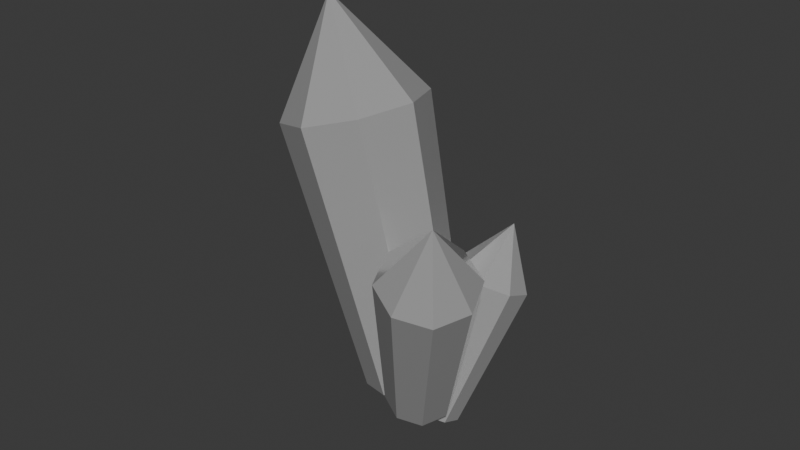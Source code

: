# Source: rgb_stone.blend  (saved by Blender 4.2.66; exported with 4.5.12 LTS)
import bpy
from mathutils import Matrix  # noqa: F401  (used for matrix-valued properties, if any)

bpy.ops.wm.read_factory_settings(use_empty=True)
scene = bpy.context.scene
scene.name = 'Scene'

# ---- collections
col_collection = bpy.data.collections.new('Collection'); scene.collection.children.link(col_collection)

# ---- materials (node trees are filled in below, after node groups)
mat_base_color = bpy.data.materials.new('base_color')
mat_e_color = bpy.data.materials.new('e_color')

# ---- material node trees
mat_base_color.use_nodes = True; mat_base_color.node_tree.nodes.clear()
_N = mat_base_color.node_tree.nodes; _L = mat_base_color.node_tree.links
n0 = _N.new('ShaderNodeBsdfPrincipled'); n0.name = 'Principled BSDF'; n0.location = (10, 300)
n0.inputs[1].default_value = 0.6
n0.inputs[2].default_value = 0.13
n1 = _N.new('ShaderNodeOutputMaterial'); n1.name = 'Material Output'; n1.location = (300, 300)
_L.new(n0.outputs[0], n1.inputs[0])
n1.is_active_output = True
mat_e_color.use_nodes = True; mat_e_color.node_tree.nodes.clear()
_N = mat_e_color.node_tree.nodes; _L = mat_e_color.node_tree.links
n0 = _N.new('ShaderNodeBsdfPrincipled'); n0.name = 'Principled BSDF'; n0.location = (10, 300)
n0.inputs[1].default_value = 0.6
n0.inputs[2].default_value = 0.13
n1 = _N.new('ShaderNodeOutputMaterial'); n1.name = 'Material Output'; n1.location = (300, 300)
_L.new(n0.outputs[0], n1.inputs[0])
n1.is_active_output = True

# ---- world
world_world = bpy.data.worlds.new('World'); scene.world = world_world
world_world.use_nodes = True; world_world.node_tree.nodes.clear()
_N = world_world.node_tree.nodes; _L = world_world.node_tree.links
n0 = _N.new('ShaderNodeOutputWorld'); n0.name = 'World Output'; n0.location = (300, 300)
n1 = _N.new('ShaderNodeBackground'); n1.name = 'Background'; n1.location = (10, 300)
n1.inputs[0].default_value = (0.05088, 0.05088, 0.05088, 1.0)
_L.new(n1.outputs[0], n0.inputs[0])
n0.is_active_output = True
world_world.color = (0.05088, 0.05088, 0.05088)
world_world.sun_shadow_jitter_overblur = 0.0

# ---- meshes
me_cone = bpy.data.meshes.new('Cone')
me_cone.from_pydata([(0.0, 1.0, 3.826), (0.7071, 0.7071, 3.826), (1.0, 0.0, 3.826), (0.7071, -0.7071, 3.826), (0.0, -1.0, 3.826), (-0.7071, -0.7071, 3.826), (-1.0, 0.0, 3.826), (-0.7071, 0.7071, 3.826), (0.0, 0.0, 5.314), (2.199e-09, 0.7048, 0.01522), (0.4984, 0.4984, 0.01522), (0.7048, 0.0, 0.01522), (0.4984, -0.4984, 0.01522), (2.199e-09, -0.7048, 0.01522), (-0.4984, -0.4984, 0.01522), (-0.7048, 0.0, 0.01522), (-0.4984, 0.4984, 0.01522), (0.4817, 0.6842, 2.406), (0.4692, 0.6483, 1.875), (0.1433, 0.7823, 1.862), (0.1494, 0.7898, 1.992), (0.3575, 0.7035, 1.991), (0.3601, 0.7106, 2.097), (0.1584, 0.7937, 2.091), (0.1592, 0.8009, 2.188), (0.3629, 0.7166, 2.189), (0.3665, 0.7235, 2.297), (0.1657, 0.8062, 2.291), (0.1673, 0.8142, 2.403), (0.502, 0.7334, 2.402), (0.4896, 0.6975, 1.872), (0.1637, 0.8315, 1.858), (0.1698, 0.839, 1.988), (0.3779, 0.7528, 1.987), (0.3805, 0.7598, 2.093), (0.1788, 0.843, 2.087), (0.1796, 0.8501, 2.184), (0.3833, 0.7659, 2.185), (0.3869, 0.7727, 2.294), (0.1861, 0.8554, 2.287), (0.1877, 0.8634, 2.399), (2.132, -0.6851, 1.822), (2.232, -1.126, 1.602), (2.006, -1.576, 1.587), (1.587, -1.77, 1.787), (1.22, -1.595, 2.084), (1.121, -1.154, 2.304), (1.346, -0.7046, 2.318), (1.765, -0.5103, 2.118), (2.182, -1.42, 2.742), (0.7024, -0.1043, -0.1611), (0.7727, -0.4154, -0.3162), (0.6136, -0.7321, -0.3263), (0.3183, -0.869, -0.1855), (0.05975, -0.7459, 0.02371), (-0.01053, -0.4348, 0.1788), (0.1486, -0.118, 0.1889), (0.4439, 0.0189, 0.04813), (0.6244, 0.9098, 1.373), (0.8699, 1.149, 1.146), (1.241, 1.106, 0.9742), (1.52, 0.8044, 0.9586), (1.545, 0.4221, 1.108), (1.299, 0.1827, 1.335), (0.928, 0.2263, 1.507), (0.6485, 0.5275, 1.522), (1.425, 0.9479, 1.907), (-0.1127, 0.1162, -0.3716), (0.06028, 0.2849, -0.5316), (0.3219, 0.2542, -0.6524), (0.5188, 0.04185, -0.6634), (0.5358, -0.2276, -0.5581), (0.3628, -0.3964, -0.3981), (0.1012, -0.3656, -0.2772), (-0.09574, -0.1533, -0.2662)], [], [(0, 8, 1), (1, 8, 2), (2, 8, 3), (3, 8, 4), (4, 8, 5), (5, 8, 6), (7, 0, 9, 16), (6, 8, 7), (7, 8, 0), (9, 10, 11, 12, 13, 14, 15, 16), (6, 7, 16, 15), (5, 6, 15, 14), (0, 19, 18, 1, 10, 9), (4, 5, 14, 13), (3, 4, 13, 12), (2, 3, 12, 11), (1, 2, 11, 10), (32, 33, 34, 35, 36, 37, 38, 39, 40, 29, 30, 31), (1, 18, 17, 28, 27, 26, 25, 24, 23, 22, 21, 20, 19, 0), (20, 21, 33, 32), (27, 28, 40, 39), (17, 18, 30, 29), (24, 25, 37, 36), (21, 22, 34, 33), (28, 17, 29, 40), (18, 19, 31, 30), (25, 26, 38, 37), (22, 23, 35, 34), (19, 20, 32, 31), (26, 27, 39, 38), (23, 24, 36, 35), (41, 49, 42), (42, 49, 43), (43, 49, 44), (44, 49, 45), (45, 49, 46), (46, 49, 47), (48, 41, 50, 57), (47, 49, 48), (48, 49, 41), (50, 51, 52, 53, 54, 55, 56, 57), (47, 48, 57, 56), (46, 47, 56, 55), (41, 42, 51, 50), (45, 46, 55, 54), (44, 45, 54, 53), (43, 44, 53, 52), (42, 43, 52, 51), (58, 66, 59), (59, 66, 60), (60, 66, 61), (61, 66, 62), (62, 66, 63), (63, 66, 64), (65, 58, 67, 74), (64, 66, 65), (65, 66, 58), (67, 68, 69, 70, 71, 72, 73, 74), (64, 65, 74, 73), (63, 64, 73, 72), (58, 59, 68, 67), (62, 63, 72, 71), (61, 62, 71, 70), (60, 61, 70, 69), (59, 60, 69, 68)])
me_cone.polygons.foreach_set('material_index', [0, 0, 0, 0, 0, 0, 0, 0, 0, 0, 0, 0, 0, 0, 0, 0, 0, 1, 0, 1, 1, 1, 1, 1, 1, 1, 1, 1, 1, 1, 1, 0, 0, 0, 0, 0, 0, 0, 0, 0, 0, 0, 0, 0, 0, 0, 0, 0, 0, 0, 0, 0, 0, 0, 0, 0, 0, 0, 0, 0, 0, 0, 0, 0, 0])
_uv = me_cone.uv_layers.new(name='UVMap')
_uv.uv.foreach_set('vector', [0.25, 0.49, 0.25, 0.25, 0.4197, 0.4197, 0.4197, 0.4197, 0.25, 0.25, 0.49, 0.25, 0.49, 0.25, 0.25, 0.25, 0.4197, 0.08029, 0.4197, 0.08029, 0.25, 0.25, 0.25, 0.01, 0.25, 0.01, 0.25, 0.25, 0.08029, 0.08029, 0.08029, 0.08029, 0.25, 0.25, 0.01, 0.25, 0.08029, 0.4197, 0.25, 0.49, 0.25, 0.49, 0.08029, 0.4197, 0.01, 0.25, 0.25, 0.25, 0.08029, 0.4197, 0.08029, 0.4197, 0.25, 0.25, 0.25, 0.49, 0.75, 0.49, 0.9197, 0.4197, 0.99, 0.25, 0.9197, 0.08029, 0.75, 0.01, 0.5803, 0.08029, 0.51, 0.25, 0.5803, 0.4197, 0.01, 0.25, 0.08029, 0.4197, 0.08029, 0.4197, 0.01, 0.25, 0.08029, 0.08029, 0.01, 0.25, 0.01, 0.25, 0.08029, 0.08029, 0.25, 0.49, 0.3021, 0.4684, 0.3929, 0.4308, 0.4197, 0.4197, 0.4197, 0.4197, 0.25, 0.49, 0.25, 0.01, 0.08029, 0.08029, 0.08029, 0.08029, 0.25, 0.01, 0.4197, 0.08029, 0.25, 0.01, 0.25, 0.01, 0.4197, 0.08029, 0.49, 0.25, 0.4197, 0.08029, 0.4197, 0.08029, 0.49, 0.25, 0.4197, 0.4197, 0.49, 0.25, 0.49, 0.25, 0.4197, 0.4197, 0.3032, 0.468, 0.3606, 0.4442, 0.3603, 0.4443, 0.3052, 0.4671, 0.305, 0.4672, 0.3602, 0.4444, 0.3601, 0.4444, 0.3062, 0.4667, 0.3061, 0.4667, 0.3897, 0.4321, 0.3929, 0.4308, 0.3021, 0.4684, 0.4197, 0.4197, 0.3929, 0.4308, 0.3897, 0.4321, 0.3061, 0.4667, 0.3062, 0.4667, 0.3601, 0.4444, 0.3602, 0.4444, 0.305, 0.4672, 0.3052, 0.4671, 0.3603, 0.4443, 0.3606, 0.4442, 0.3032, 0.468, 0.3021, 0.4684, 0.25, 0.49, 0.3032, 0.468, 0.3606, 0.4442, 0.3606, 0.4442, 0.3032, 0.468, 0.3062, 0.4667, 0.3061, 0.4667, 0.3061, 0.4667, 0.3062, 0.4667, 0.3897, 0.4321, 0.3929, 0.4308, 0.3929, 0.4308, 0.3897, 0.4321, 0.305, 0.4672, 0.3602, 0.4444, 0.3602, 0.4444, 0.305, 0.4672, 0.3606, 0.4442, 0.3603, 0.4443, 0.3603, 0.4443, 0.3606, 0.4442, 0.3061, 0.4667, 0.3897, 0.4321, 0.3897, 0.4321, 0.3061, 0.4667, 0.3929, 0.4308, 0.3021, 0.4684, 0.3021, 0.4684, 0.3929, 0.4308, 0.3602, 0.4444, 0.3601, 0.4444, 0.3601, 0.4444, 0.3602, 0.4444, 0.3603, 0.4443, 0.3052, 0.4671, 0.3052, 0.4671, 0.3603, 0.4443, 0.3021, 0.4684, 0.3032, 0.468, 0.3032, 0.468, 0.3021, 0.4684, 0.3601, 0.4444, 0.3062, 0.4667, 0.3062, 0.4667, 0.3601, 0.4444, 0.3052, 0.4671, 0.305, 0.4672, 0.305, 0.4672, 0.3052, 0.4671, 0.25, 0.49, 0.25, 0.25, 0.4197, 0.4197, 0.4197, 0.4197, 0.25, 0.25, 0.49, 0.25, 0.49, 0.25, 0.25, 0.25, 0.4197, 0.08029, 0.4197, 0.08029, 0.25, 0.25, 0.25, 0.01, 0.25, 0.01, 0.25, 0.25, 0.08029, 0.08029, 0.08029, 0.08029, 0.25, 0.25, 0.01, 0.25, 0.08029, 0.4197, 0.25, 0.49, 0.25, 0.49, 0.08029, 0.4197, 0.01, 0.25, 0.25, 0.25, 0.08029, 0.4197, 0.08029, 0.4197, 0.25, 0.25, 0.25, 0.49, 0.75, 0.49, 0.9197, 0.4197, 0.99, 0.25, 0.9197, 0.08029, 0.75, 0.01, 0.5803, 0.08029, 0.51, 0.25, 0.5803, 0.4197, 0.01, 0.25, 0.08029, 0.4197, 0.08029, 0.4197, 0.01, 0.25, 0.08029, 0.08029, 0.01, 0.25, 0.01, 0.25, 0.08029, 0.08029, 0.25, 0.49, 0.4197, 0.4197, 0.4197, 0.4197, 0.25, 0.49, 0.25, 0.01, 0.08029, 0.08029, 0.08029, 0.08029, 0.25, 0.01, 0.4197, 0.08029, 0.25, 0.01, 0.25, 0.01, 0.4197, 0.08029, 0.49, 0.25, 0.4197, 0.08029, 0.4197, 0.08029, 0.49, 0.25, 0.4197, 0.4197, 0.49, 0.25, 0.49, 0.25, 0.4197, 0.4197, 0.25, 0.49, 0.25, 0.25, 0.4197, 0.4197, 0.4197, 0.4197, 0.25, 0.25, 0.49, 0.25, 0.49, 0.25, 0.25, 0.25, 0.4197, 0.08029, 0.4197, 0.08029, 0.25, 0.25, 0.25, 0.01, 0.25, 0.01, 0.25, 0.25, 0.08029, 0.08029, 0.08029, 0.08029, 0.25, 0.25, 0.01, 0.25, 0.08029, 0.4197, 0.25, 0.49, 0.25, 0.49, 0.08029, 0.4197, 0.01, 0.25, 0.25, 0.25, 0.08029, 0.4197, 0.08029, 0.4197, 0.25, 0.25, 0.25, 0.49, 0.75, 0.49, 0.9197, 0.4197, 0.99, 0.25, 0.9197, 0.08029, 0.75, 0.01, 0.5803, 0.08029, 0.51, 0.25, 0.5803, 0.4197, 0.01, 0.25, 0.08029, 0.4197, 0.08029, 0.4197, 0.01, 0.25, 0.08029, 0.08029, 0.01, 0.25, 0.01, 0.25, 0.08029, 0.08029, 0.25, 0.49, 0.4197, 0.4197, 0.4197, 0.4197, 0.25, 0.49, 0.25, 0.01, 0.08029, 0.08029, 0.08029, 0.08029, 0.25, 0.01, 0.4197, 0.08029, 0.25, 0.01, 0.25, 0.01, 0.4197, 0.08029, 0.49, 0.25, 0.4197, 0.08029, 0.4197, 0.08029, 0.49, 0.25, 0.4197, 0.4197, 0.49, 0.25, 0.49, 0.25, 0.4197, 0.4197])
me_cone.materials.append(mat_base_color)
me_cone.materials.append(mat_e_color)
me_cone.update()

# ---- objects
ob_cone = bpy.data.objects.new('Cone', me_cone)

# ---- transforms, parenting, visibility, modifiers, constraints
ob_cone.location = (0.0, 0.0, -0.309)
ob_cone.rotation_euler = (0.0, -0.28, 0.0)

# ---- collection membership
col_collection.objects.link(ob_cone)

# ---- scene / render settings (as saved in the file)
scene.frame_start = 1; scene.frame_end = 250; scene.frame_set(1)
scene.render.engine = 'BLENDER_EEVEE_NEXT'
bpy.context.view_layer.update()

# ---- added for rendering (the .blend has no active camera and no usable light): camera, sun
cam_auto = bpy.data.cameras.new('AutoCamera')
cam_auto.lens = 50.0
cam_auto.sensor_width = 36.0
cam_auto.clip_end = 1000.0
ob_auto_camera = bpy.data.objects.new('AutoCamera', cam_auto)
scene.collection.objects.link(ob_auto_camera)
ob_auto_camera.location = (7.97402, -9.94006, 8.51586)
ob_auto_camera.rotation_euler = (1.09748, -7.21219e-08, 0.694738)
scene.camera = ob_auto_camera
light_auto_sun = bpy.data.lights.new('AutoSun', 'SUN')
light_auto_sun.energy = 3.0
light_auto_sun.angle = 0.0523599
ob_auto_sun = bpy.data.objects.new('AutoSun', light_auto_sun)
scene.collection.objects.link(ob_auto_sun)
ob_auto_sun.rotation_euler = (0.872665, 0.174533, 0.523599)
bpy.context.view_layer.update()
